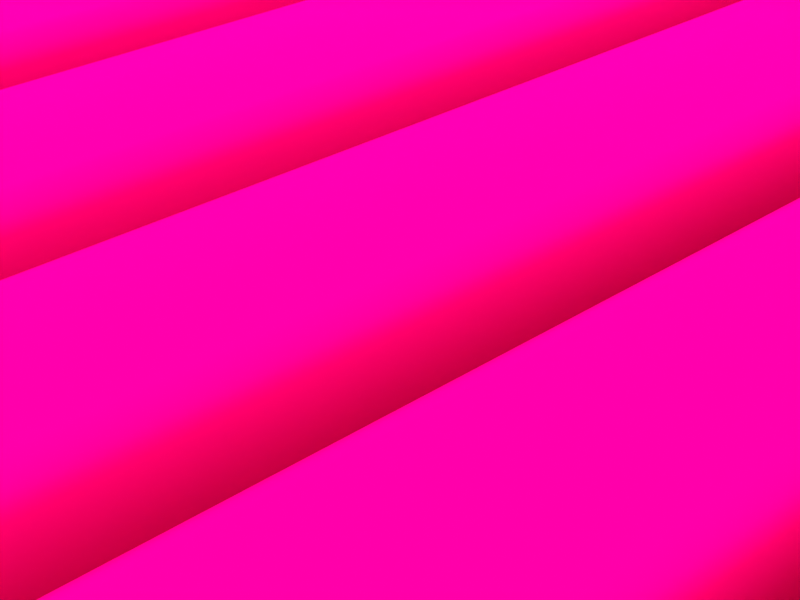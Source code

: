 # Source: NonWovenPipes.blend  (saved by Blender 4.2.12; exported with 4.5.12 LTS)
import bpy
from mathutils import Matrix  # noqa: F401  (used for matrix-valued properties, if any)

bpy.ops.wm.read_factory_settings(use_empty=True)
scene = bpy.context.scene
scene.name = 'Scene'

# ---- collections
col_collection = bpy.data.collections.new('Collection'); scene.collection.children.link(col_collection)
col_cam_light = bpy.data.collections.new('cam light'); scene.collection.children.link(col_cam_light)

# ---- images (referenced by path relative to the original .blend; pixels are not part of the script)
import os
ASSET_DIR = os.environ.get("B2B_ASSET_DIR", "")  # directory of the original .blend (textures are referenced by path, not embedded)
HERE = os.path.dirname(os.path.abspath(__file__))  # packed textures are extracted next to this script under _unpacked/

def load_image(name, relpath, width, height, colorspace="sRGB"):
    """Load a texture the original file referenced (path relative to the .blend, or extracted next to this script)."""
    p = next((c for c in (os.path.join(HERE, relpath), os.path.join(ASSET_DIR, relpath)) if relpath and os.path.exists(c)), "")
    if p:
        img = bpy.data.images.load(p, check_existing=True)
        img.name = name
    else:  # same state as the original file: an image datablock whose file is absent (Cycles renders it pink)
        img = bpy.data.images.new(name, width, height)
        img.source = "FILE"
        img.filepath = "//" + (relpath or name)
    img.colorspace_settings.name = colorspace
    return img
img_artist_workshop_4k_hdr = load_image('artist_workshop_4k.hdr', 'artist_workshop_4k.hdr', 1024, 1024, 'Linear Rec.709')

# ---- materials (node trees are filled in below, after node groups)
mat_nowoven_2_way = bpy.data.materials.new('nowoven_2_way')
mat_weave_001 = bpy.data.materials.new('weave.001')
mat_staples_001 = bpy.data.materials.new('staples.001')

# ---- node groups
ng_2way_nonwoven_frame = bpy.data.node_groups.new('2way-nonwoven-frame', 'GeometryNodeTree')
_s = ng_2way_nonwoven_frame.interface.new_socket(name='Geometry', in_out='OUTPUT', socket_type='NodeSocketGeometry')
_s = ng_2way_nonwoven_frame.interface.new_socket(name='Geometry', in_out='INPUT', socket_type='NodeSocketGeometry')
_s = ng_2way_nonwoven_frame.interface.new_socket(name='X', in_out='INPUT', socket_type='NodeSocketInt')
_s.default_value = 7
_s.min_value = 1
_s.max_value = 10000
_s = ng_2way_nonwoven_frame.interface.new_socket(name='Y', in_out='INPUT', socket_type='NodeSocketInt')
_s.default_value = 10
_s.min_value = 1
_s.max_value = 10000
_s = ng_2way_nonwoven_frame.interface.new_socket(name='Z', in_out='INPUT', socket_type='NodeSocketInt')
_s.default_value = 6
_s.min_value = 1
_s.max_value = 10000
_s = ng_2way_nonwoven_frame.interface.new_socket(name='A', in_out='INPUT', socket_type='NodeSocketInt')
_s = ng_2way_nonwoven_frame.interface.new_socket(name='B', in_out='INPUT', socket_type='NodeSocketInt')
_s = ng_2way_nonwoven_frame.interface.new_socket(name='C', in_out='INPUT', socket_type='NodeSocketInt')
_s = ng_2way_nonwoven_frame.interface.new_socket(name='D1', in_out='INPUT', socket_type='NodeSocketInt')
_s = ng_2way_nonwoven_frame.interface.new_socket(name='D2', in_out='INPUT', socket_type='NodeSocketInt')
_s = ng_2way_nonwoven_frame.interface.new_socket(name='Input', in_out='INPUT', socket_type='NodeSocketFloat')
ng_2way_nonwoven_frame.is_modifier = True
_N = ng_2way_nonwoven_frame.nodes; _L = ng_2way_nonwoven_frame.links
n0 = _N.new('NodeGroupOutput'); n0.name = 'Group Output'; n0.location = (6808, -320)
n1 = _N.new('GeometryNodeMeshLine'); n1.name = 'Mesh Line'; n1.location = (-556, 44)
n1.inputs[3].default_value = (0.1, 0.0, 0.0)
n2 = _N.new('GeometryNodeInstanceOnPoints'); n2.name = 'Instance on Points'; n2.location = (-118, 20)
n3 = _N.new('GeometryNodeMeshLine'); n3.name = 'Mesh Line.001'; n3.location = (-560, -280)
n3.inputs[3].default_value = (0.0, 0.1, 0.0)
n4 = _N.new('GeometryNodeInstanceOnPoints'); n4.name = 'Instance on Points.001'; n4.location = (-113, -344)
n5 = _N.new('GeometryNodeJoinGeometry'); n5.name = 'Join Geometry'; n5.location = (3110, -100)
n6 = _N.new('GeometryNodeTransform'); n6.name = 'Transform Geometry'; n6.location = (107, -240)
n6.inputs[1].default_value = (0.0, 0.0, 0.1)
n7 = _N.new('GeometryNodeInstanceOnPoints'); n7.name = 'Instance on Points.002'; n7.location = (1240, -260)
n8 = _N.new('GeometryNodeMeshLine'); n8.name = 'Mesh Line.002'; n8.location = (980, -360)
n8.inputs[0].default_value = 2
n8.inputs[3].default_value = (0.0, 0.0, 0.1)
n9 = _N.new('GeometryNodeDeleteGeometry'); n9.name = 'Delete Geometry'; n9.location = (2540, -260)
n9.domain = 'INSTANCE'
n10 = _N.new('GeometryNodeInputIndex'); n10.name = 'Index'; n10.location = (680, -640)
n11 = _N.new('NodeGroupInput'); n11.name = 'Group Input'; n11.location = (-1080, -100)
n12 = _N.new('NodeGroupInput'); n12.name = 'Group Input.001'; n12.location = (560, -720)
n13 = _N.new('ShaderNodeMath'); n13.name = 'Math'; n13.location = (1120, -720)
n13.hide = True
n13.operation = 'FLOORED_MODULO'
n14 = _N.new('ShaderNodeMath'); n14.name = 'Math.001'; n14.location = (1120, -760)
n14.hide = True
n14.operation = 'DIVIDE'
n15 = _N.new('ShaderNodeMath'); n15.name = 'Math.002'; n15.location = (1280, -760)
n15.hide = True
n15.operation = 'FLOOR'
n16 = _N.new('FunctionNodeCompare'); n16.name = 'Compare'; n16.location = (2580, -720)
n16.operation = 'LESS_THAN'
n16.data_type = 'INT'
n17 = _N.new('ShaderNodeMath'); n17.name = 'Math.003'; n17.location = (2400, -720)
n17.hide = True
n17.operation = 'FLOORED_MODULO'
n18 = _N.new('ShaderNodeMath'); n18.name = 'Math.004'; n18.location = (1680, -840)
n18.hide = True
n19 = _N.new('ShaderNodeMath'); n19.name = 'Math.005'; n19.location = (1900, -760)
n19.hide = True
n19.operation = 'MULTIPLY'
n20 = _N.new('ShaderNodeMath'); n20.name = 'Math.006'; n20.location = (2240, -720)
n20.hide = True
n21 = _N.new('GeometryNodeJoinGeometry'); n21.name = 'Join Geometry.001'; n21.location = (590, -140)
n22 = _N.new('GeometryNodeMeshGrid'); n22.name = 'Grid'; n22.location = (-340, -720)
n23 = _N.new('GeometryNodeInstanceOnPoints'); n23.name = 'Instance on Points.003'; n23.location = (340, -720)
n24 = _N.new('GeometryNodeMeshLine'); n24.name = 'Mesh Line.003'; n24.location = (-100, -920)
n24.inputs[0].default_value = 1
n24.inputs[3].default_value = (0.0, 0.0, 0.1)
n25 = _N.new('GeometryNodeTransform'); n25.name = 'Transform Geometry.001'; n25.location = (120, -700)
n26 = _N.new('GeometryNodeInstanceOnPoints'); n26.name = 'Instance on Points.004'; n26.location = (970, 100)
n27 = _N.new('GeometryNodeMeshLine'); n27.name = 'Mesh Line.004'; n27.location = (-338, -901)
n27.inputs[3].default_value = (0.0, 0.0, 0.2)
n28 = _N.new('GeometryNodeRealizeInstances'); n28.name = 'Realize Instances'; n28.location = (960, -260)
n29 = _N.new('NodeGroupInput'); n29.name = 'Group Input.002'; n29.location = (-1020, -760)
n30 = _N.new('ShaderNodeMath'); n30.name = 'Math.008'; n30.location = (800, -820)
n30.hide = True
n30.operation = 'MULTIPLY'
n31 = _N.new('ShaderNodeMath'); n31.name = 'Math.009'; n31.location = (960, -800)
n31.hide = True
n31.operation = 'DIVIDE'
n32 = _N.new('ShaderNodeMath'); n32.name = 'Math.010'; n32.location = (1120, -800)
n32.hide = True
n32.operation = 'FLOOR'
n33 = _N.new('ShaderNodeMath'); n33.name = 'Math.007'; n33.location = (1660, -700)
n33.hide = True
n34 = _N.new('ShaderNodeMath'); n34.name = 'Math.012'; n34.location = (1400, -800)
n34.hide = True
n34.operation = 'MULTIPLY'
n35 = _N.new('ShaderNodeMath'); n35.name = 'Math.013'; n35.location = (1400, -880)
n35.hide = True
n35.operation = 'MULTIPLY'
n36 = _N.new('NodeReroute'); n36.name = 'Reroute'; n36.location = (1600, -880)
n36.width = 16
n36.socket_idname = 'NodeSocketInt'
n37 = _N.new('ShaderNodeMath'); n37.name = 'Math.014'; n37.location = (-780, -920)
n37.operation = 'MULTIPLY'
n37.inputs[1].default_value = 2.0
n38 = _N.new('ShaderNodeMath'); n38.name = 'Math.015'; n38.location = (-581, -920)
n38.mute = True
n38.operation = 'SUBTRACT'
n38.inputs[1].default_value = 1.0
n39 = _N.new('ShaderNodeCombineXYZ'); n39.name = 'Combine XYZ'; n39.location = (-300, -480)
n40 = _N.new('ShaderNodeMath'); n40.name = 'Math.016'; n40.location = (-720, -640)
n40.operation = 'DIVIDE'
n40.inputs[0].default_value = 1.0
n41 = _N.new('ShaderNodeMath'); n41.name = 'Math.017'; n41.location = (-580, -1080)
n41.operation = 'SUBTRACT'
n41.inputs[1].default_value = 1.0
n42 = _N.new('GeometryNodeRealizeInstances'); n42.name = 'Realize Instances.001'; n42.location = (3450, -20)
n43 = _N.new('GeometryNodeMergeByDistance'); n43.name = 'Merge by Distance'; n43.location = (3670, -20)
n44 = _N.new('GeometryNodeMeshToCurve'); n44.name = 'Mesh to Curve'; n44.location = (3850, -20)
n44.mute = True
n45 = _N.new('GeometryNodeCurveToMesh'); n45.name = 'Curve to Mesh'; n45.location = (4010, -240)
n45.mute = True
n45.inputs[3].default_value = True
n46 = _N.new('GeometryNodeCurvePrimitiveCircle'); n46.name = 'Curve Circle'; n46.location = (3200, -180)
n46.inputs[4].default_value = 0.005
n47 = _N.new('ShaderNodeMath'); n47.name = 'Math.018'; n47.location = (-780, -1120)
n47.operation = 'SUBTRACT'
n47.inputs[1].default_value = 1.0
n48 = _N.new('ShaderNodeMath'); n48.name = 'Math.019'; n48.location = (-780, -1280)
n48.operation = 'SUBTRACT'
n48.inputs[1].default_value = 1.0
n49 = _N.new('ShaderNodeMath'); n49.name = 'Math.020'; n49.location = (-580, -1240)
n49.hide = True
n49.operation = 'MULTIPLY'
n49.inputs[1].default_value = 0.1
n50 = _N.new('ShaderNodeMath'); n50.name = 'Math.021'; n50.location = (-580, -1340)
n50.hide = True
n50.operation = 'MULTIPLY'
n50.inputs[1].default_value = 0.1
n51 = _N.new('ShaderNodeCombineXYZ'); n51.name = 'Combine XYZ.001'; n51.location = (-320, -1240)
n52 = _N.new('ShaderNodeVectorMath'); n52.name = 'Vector Math'; n52.location = (-100, -1200)
n52.operation = 'SCALE'
n52.inputs[3].default_value = 0.5
n53 = _N.new('GeometryNodeInstanceOnPoints'); n53.name = 'Instance on Points.005'; n53.location = (4259, -265)
n54 = _N.new('GeometryNodeGeometryToInstance'); n54.name = 'Geometry to Instance'; n54.location = (3389, -685)
n55 = _N.new('GeometryNodeMeshCube'); n55.name = 'Cube'; n55.location = (2949, -845)
n56 = _N.new('GeometryNodeMeshCube'); n56.name = 'Cube.001'; n56.location = (2909, -565)
n57 = _N.new('GeometryNodeExtrudeMesh'); n57.name = 'Extrude Mesh'; n57.location = (3169, -825)
n57.inputs[3].default_value = 0.01
n58 = _N.new('GeometryNodeRealizeInstances'); n58.name = 'Realize Instances.002'; n58.location = (4439, -365)
n59 = _N.new('GeometryNodeExtrudeMesh'); n59.name = 'Extrude Mesh.001'; n59.location = (4799, -285)
n60 = _N.new('GeometryNodeSplitEdges'); n60.name = 'Split Edges'; n60.location = (4419, -665)
n61 = _N.new('GeometryNodeScaleElements'); n61.name = 'Scale Elements'; n61.location = (4619, -605)
n61.domain = 'EDGE'
n61.inputs[2].default_value = 0.0
n62 = _N.new('GeometryNodeMergeByDistance'); n62.name = 'Merge by Distance.001'; n62.location = (4799, -605)
n63 = _N.new('GeometryNodeProximity'); n63.name = 'Geometry Proximity'; n63.location = (4979, -565)
n63.target_element = 'POINTS'
n64 = _N.new('FunctionNodeCompare'); n64.name = 'Compare.002'; n64.location = (5179, -605)
n64.operation = 'LESS_THAN'
n64.inputs[1].default_value = 0.001
n65 = _N.new('GeometryNodeSubdivisionSurface'); n65.name = 'Subdivision Surface'; n65.location = (5699, -365)
n65.mute = True
n65.inputs[1].default_value = 2
n65.inputs[4].default_value = False
n66 = _N.new('GeometryNodeSetMaterial'); n66.name = 'Set Material'; n66.location = (6148, -365)
n66.inputs[2].default_value = mat_nowoven_2_way
n67 = _N.new('GeometryNodeMergeByDistance'); n67.name = 'Merge by Distance.002'; n67.location = (5239, -285)
n68 = _N.new('GeometryNodeDeleteGeometry'); n68.name = 'Delete Geometry.001'; n68.location = (5019, -285)
n68.domain = 'FACE'
n69 = _N.new('GeometryNodeMergeByDistance'); n69.name = 'Merge by Distance.003'; n69.location = (5928, -360)
n69.mute = True
n70 = _N.new('FunctionNodeCompare'); n70.name = 'Compare.003'; n70.location = (4590, -420)
n70.operation = 'LESS_THAN'
n70.inputs[1].default_value = 0.05
n71 = _N.new('GeometryNodeInstanceOnPoints'); n71.name = 'Instance on Points.006'; n71.location = (4310, -980)
n72 = _N.new('GeometryNodeMeshGrid'); n72.name = 'Grid.001'; n72.location = (3020, -1220)
n73 = _N.new('GeometryNodeMeshLine'); n73.name = 'Mesh Line.005'; n73.location = (3020, -1420)
n73.inputs[0].default_value = 3
n74 = _N.new('GeometryNodeInstanceOnPoints'); n74.name = 'Instance on Points.007'; n74.location = (3380, -1220)
n75 = _N.new('NodeGroupInput'); n75.name = 'Group Input.003'; n75.location = (2200, -1460)
n76 = _N.new('ShaderNodeCombineXYZ'); n76.name = 'Combine XYZ.002'; n76.location = (2840, -1360)
n77 = _N.new('ShaderNodeMath'); n77.name = 'Math.022'; n77.location = (2480, -1600)
n77.operation = 'MULTIPLY'
n77.inputs[1].default_value = 0.2
n78 = _N.new('ShaderNodeMath'); n78.name = 'Math.023'; n78.location = (2860, -1620)
n78.operation = 'MULTIPLY'
n78.inputs[1].default_value = -1.0
n79 = _N.new('ShaderNodeCombineXYZ'); n79.name = 'Combine XYZ.003'; n79.location = (2840, -1480)
n80 = _N.new('ShaderNodeMath'); n80.name = 'Math.024'; n80.location = (2500, -1200)
n80.operation = 'MULTIPLY'
n80.inputs[1].default_value = 0.2
n81 = _N.new('ShaderNodeMath'); n81.name = 'Math.025'; n81.location = (2500, -1380)
n81.operation = 'MULTIPLY'
n81.inputs[1].default_value = 0.2
n82 = _N.new('GeometryNodeRealizeInstances'); n82.name = 'Realize Instances.003'; n82.location = (4530, -980)
n83 = _N.new('ShaderNodeMath'); n83.name = 'Math.026'; n83.location = (2740, -1160)
n83.mute = True
n83.operation = 'SUBTRACT'
n83.inputs[1].default_value = 0.2
n84 = _N.new('ShaderNodeMath'); n84.name = 'Math.027'; n84.location = (2720, -1340)
n84.mute = True
n84.operation = 'SUBTRACT'
n84.inputs[1].default_value = 0.2
n85 = _N.new('GeometryNodeSetShadeSmooth'); n85.name = 'Set Shade Smooth'; n85.location = (6368, -360)
n86 = _N.new('NodeReroute'); n86.name = 'Reroute.001'; n86.location = (1260, -920)
n86.width = 16
n86.socket_idname = 'NodeSocketInt'
n87 = _N.new('NodeReroute'); n87.name = 'Reroute.002'; n87.location = (1260, -980)
n87.width = 16
n87.socket_idname = 'NodeSocketInt'
n88 = _N.new('ShaderNodeMath'); n88.name = 'Math.028'; n88.location = (1440, -760)
n88.hide = True
n88.operation = 'FLOORED_MODULO'
n89 = _N.new('ShaderNodeMath'); n89.name = 'Math.011'; n89.location = (1660, -760)
n89.hide = True
n90 = _N.new('ShaderNodeMath'); n90.name = 'Math.029'; n90.location = (3840, -780)
n90.operation = 'DIVIDE'
n90.inputs[1].default_value = 2.0
n91 = _N.new('ShaderNodeMath'); n91.name = 'Math.030'; n91.location = (3960, -560)
n91.operation = 'SUBTRACT'
n91.inputs[0].default_value = 0.05
n92 = _N.new('GeometryNodeInstanceOnPoints'); n92.name = 'Instance on Points.008'; n92.location = (5370, -560)
n93 = _N.new('GeometryNodeMeshIcoSphere'); n93.name = 'Ico Sphere'; n93.location = (5040, -820)
n93.inputs[0].default_value = 0.0075
n94 = _N.new('GeometryNodeJoinGeometry'); n94.name = 'Join Geometry.002'; n94.location = (5630, -580)
n95 = _N.new('GeometryNodeStoreNamedAttribute'); n95.name = 'Store Named Attribute'; n95.location = (327, -200)
n95.data_type = 'FLOAT_COLOR'
n95.inputs[2].default_value = 'c'
n95.inputs[3].default_value = (0.8, 0.25, 0.25, 1.0)
n96 = _N.new('GeometryNodeStoreNamedAttribute'); n96.name = 'Store Named Attribute.001'; n96.location = (140, 80)
n96.data_type = 'FLOAT_COLOR'
n96.inputs[2].default_value = 'c'
n96.inputs[3].default_value = (0.25, 0.8, 0.25, 1.0)
n97 = _N.new('GeometryNodeStoreNamedAttribute'); n97.name = 'Store Named Attribute.002'; n97.location = (1560, -240)
n97.data_type = 'FLOAT_COLOR'
n97.inputs[2].default_value = 'c'
n97.inputs[3].default_value = (0.8, 0.8, 0.25, 1.0)
n98 = _N.new('FunctionNodeBooleanMath'); n98.name = 'Boolean Math'; n98.location = (1700, -940)
n98.operation = 'NOT'
n99 = _N.new('ShaderNodeMath'); n99.name = 'Math.031'; n99.location = (940, -1140)
n99.label = 'i_y'
n99.hide = True
n99.operation = 'FLOORED_MODULO'
n100 = _N.new('FunctionNodeCompare'); n100.name = 'Compare.001'; n100.location = (1480, -1180)
n100.operation = 'LESS_THAN'
n100.data_type = 'INT'
n101 = _N.new('ShaderNodeMath'); n101.name = 'Math.033'; n101.location = (940, -1180)
n101.hide = True
n101.operation = 'DIVIDE'
n102 = _N.new('ShaderNodeMath'); n102.name = 'Math.034'; n102.location = (940, -1220)
n102.label = 'i_x'
n102.hide = True
n102.operation = 'FLOOR'
n103 = _N.new('ShaderNodeMath'); n103.name = 'Math.032'; n103.location = (1120, -1180)
n103.hide = True
n103.operation = 'MULTIPLY'
n104 = _N.new('ShaderNodeMath'); n104.name = 'Math.035'; n104.location = (1120, -1140)
n104.hide = True
n105 = _N.new('ShaderNodeMath'); n105.name = 'Math.036'; n105.location = (1120, -1220)
n105.hide = True
n106 = _N.new('ShaderNodeMath'); n106.name = 'Math.037'; n106.location = (1320, -1260)
n106.hide = True
n106.operation = 'FLOORED_MODULO'
n107 = _N.new('NodeReroute'); n107.name = 'Reroute.003'; n107.location = (880, -1140)
n107.width = 16
n107.socket_idname = 'NodeSocketInt'
n108 = _N.new('NodeReroute'); n108.name = 'Reroute.004'; n108.location = (1080, -1080)
n108.width = 16
n108.socket_idname = 'NodeSocketInt'
n109 = _N.new('NodeReroute'); n109.name = 'Reroute.005'; n109.location = (880, -1200)
n109.width = 16
n109.socket_idname = 'NodeSocketInt'
n110 = _N.new('NodeGroupInput'); n110.name = 'Group Input.004'; n110.location = (2360, -920)
n111 = _N.new('NodeReroute'); n111.name = 'Reroute.006'; n111.location = (2755, -947)
n111.width = 16
n111.socket_idname = 'NodeSocketFloat'
n112 = _N.new('GeometryNodeStoreNamedAttribute'); n112.name = 'Store Named Attribute.003'; n112.location = (6588, -320)
n112.mute = True
n112.data_type = 'FLOAT_COLOR'
n112.inputs[2].default_value = 'c'
n112.inputs[3].default_value = (0.05345, 0.05345, 0.05345, 1.0)
n113 = _N.new('GeometryNodeInputNamedAttribute'); n113.name = 'Named Attribute'; n113.location = (3985, -240)
n113.inputs[0].default_value = 'radius'
n114 = _N.new('GeometryNodeSwitch'); n114.name = 'Switch'; n114.location = (3985, -240)
n114.input_type = 'FLOAT'
n114.inputs[1].default_value = 1.0
_L.new(n1.outputs[0], n2.inputs[0])
_L.new(n3.outputs[0], n2.inputs[2])
_L.new(n26.outputs[0], n5.inputs[0])
_L.new(n3.outputs[0], n4.inputs[0])
_L.new(n1.outputs[0], n4.inputs[2])
_L.new(n8.outputs[0], n7.inputs[2])
_L.new(n97.outputs[0], n9.inputs[0])
_L.new(n11.outputs[1], n1.inputs[0])
_L.new(n11.outputs[2], n3.inputs[0])
_L.new(n10.outputs[0], n13.inputs[0])
_L.new(n10.outputs[0], n14.inputs[0])
_L.new(n14.outputs[0], n15.inputs[0])
_L.new(n13.outputs[0], n16.inputs[0])
_L.new(n17.outputs[0], n16.inputs[2])
_L.new(n36.outputs[0], n18.inputs[0])
_L.new(n18.outputs[0], n17.inputs[1])
_L.new(n36.outputs[0], n16.inputs[3])
_L.new(n9.outputs[0], n5.inputs[0])
_L.new(n20.outputs[0], n17.inputs[0])
_L.new(n12.outputs[2], n13.inputs[1])
_L.new(n12.outputs[6], n19.inputs[1])
_L.new(n33.outputs[0], n20.inputs[0])
_L.new(n19.outputs[0], n20.inputs[1])
_L.new(n96.outputs[0], n21.inputs[0])
_L.new(n95.outputs[0], n21.inputs[0])
_L.new(n28.outputs[0], n7.inputs[0])
_L.new(n22.outputs[0], n25.inputs[0])
_L.new(n24.outputs[0], n23.inputs[0])
_L.new(n25.outputs[0], n23.inputs[2])
_L.new(n21.outputs[0], n26.inputs[2])
_L.new(n27.outputs[0], n26.inputs[0])
_L.new(n23.outputs[0], n28.inputs[0])
_L.new(n29.outputs[1], n22.inputs[2])
_L.new(n29.outputs[2], n22.inputs[3])
_L.new(n12.outputs[1], n30.inputs[0])
_L.new(n12.outputs[2], n30.inputs[1])
_L.new(n10.outputs[0], n31.inputs[0])
_L.new(n31.outputs[0], n32.inputs[0])
_L.new(n30.outputs[0], n31.inputs[1])
_L.new(n13.outputs[0], n33.inputs[0])
_L.new(n86.outputs[0], n34.inputs[1])
_L.new(n32.outputs[0], n35.inputs[0])
_L.new(n87.outputs[0], n35.inputs[1])
_L.new(n35.outputs[0], n33.inputs[1])
_L.new(n12.outputs[4], n36.inputs[0])
_L.new(n12.outputs[5], n18.inputs[1])
_L.new(n29.outputs[3], n27.inputs[0])
_L.new(n29.outputs[3], n37.inputs[0])
_L.new(n37.outputs[0], n38.inputs[0])
_L.new(n38.outputs[0], n41.inputs[0])
_L.new(n41.outputs[0], n40.inputs[1])
_L.new(n40.outputs[0], n39.inputs[2])
_L.new(n5.outputs[0], n42.inputs[0])
_L.new(n42.outputs[0], n43.inputs[0])
_L.new(n43.outputs[0], n44.inputs[0])
_L.new(n44.outputs[0], n45.inputs[0])
_L.new(n46.outputs[0], n45.inputs[1])
_L.new(n29.outputs[1], n47.inputs[0])
_L.new(n29.outputs[2], n48.inputs[0])
_L.new(n47.outputs[0], n49.inputs[0])
_L.new(n48.outputs[0], n50.inputs[0])
_L.new(n49.outputs[0], n22.inputs[0])
_L.new(n50.outputs[0], n22.inputs[1])
_L.new(n49.outputs[0], n51.inputs[0])
_L.new(n50.outputs[0], n51.inputs[1])
_L.new(n52.outputs[0], n25.inputs[1])
_L.new(n51.outputs[0], n52.inputs[0])
_L.new(n57.outputs[0], n54.inputs[0])
_L.new(n111.outputs[0], n55.inputs[0])
_L.new(n56.outputs[0], n54.inputs[0])
_L.new(n55.outputs[0], n57.inputs[0])
_L.new(n56.outputs[0], n53.inputs[2])
_L.new(n53.outputs[0], n58.inputs[0])
_L.new(n58.outputs[0], n59.inputs[0])
_L.new(n60.outputs[0], n61.inputs[0])
_L.new(n61.outputs[0], n62.inputs[0])
_L.new(n62.outputs[0], n63.inputs[0])
_L.new(n63.outputs[1], n64.inputs[0])
_L.new(n67.outputs[0], n65.inputs[0])
_L.new(n69.outputs[0], n66.inputs[0])
_L.new(n68.outputs[0], n67.inputs[0])
_L.new(n59.outputs[0], n68.inputs[0])
_L.new(n45.outputs[0], n53.inputs[0])
_L.new(n64.outputs[0], n68.inputs[1])
_L.new(n65.outputs[0], n69.inputs[0])
_L.new(n63.outputs[1], n70.inputs[0])
_L.new(n45.outputs[0], n71.inputs[2])
_L.new(n72.outputs[0], n74.inputs[0])
_L.new(n73.outputs[0], n74.inputs[2])
_L.new(n74.outputs[0], n71.inputs[0])
_L.new(n75.outputs[3], n77.inputs[0])
_L.new(n77.outputs[0], n78.inputs[0])
_L.new(n78.outputs[0], n76.inputs[2])
_L.new(n76.outputs[0], n73.inputs[2])
_L.new(n77.outputs[0], n79.inputs[2])
_L.new(n79.outputs[0], n73.inputs[3])
_L.new(n75.outputs[1], n80.inputs[0])
_L.new(n83.outputs[0], n72.inputs[0])
_L.new(n75.outputs[2], n81.inputs[0])
_L.new(n84.outputs[0], n72.inputs[1])
_L.new(n71.outputs[0], n82.inputs[0])
_L.new(n80.outputs[0], n83.inputs[0])
_L.new(n81.outputs[0], n84.inputs[0])
_L.new(n82.outputs[0], n60.inputs[0])
_L.new(n66.outputs[0], n85.inputs[0])
_L.new(n12.outputs[7], n86.inputs[0])
_L.new(n12.outputs[8], n87.inputs[0])
_L.new(n12.outputs[2], n14.inputs[1])
_L.new(n15.outputs[0], n88.inputs[0])
_L.new(n12.outputs[1], n88.inputs[1])
_L.new(n89.outputs[0], n19.inputs[0])
_L.new(n88.outputs[0], n89.inputs[0])
_L.new(n34.outputs[0], n89.inputs[1])
_L.new(n32.outputs[0], n34.inputs[0])
_L.new(n111.outputs[0], n56.inputs[0])
_L.new(n111.outputs[0], n90.inputs[0])
_L.new(n90.outputs[0], n91.inputs[1])
_L.new(n91.outputs[0], n59.inputs[3])
_L.new(n62.outputs[0], n92.inputs[0])
_L.new(n93.outputs[0], n92.inputs[2])
_L.new(n92.outputs[0], n94.inputs[0])
_L.new(n59.outputs[0], n94.inputs[0])
_L.new(n70.outputs[0], n59.inputs[1])
_L.new(n7.outputs[0], n97.inputs[0])
_L.new(n4.outputs[0], n6.inputs[0])
_L.new(n2.outputs[0], n96.inputs[0])
_L.new(n6.outputs[0], n95.inputs[0])
_L.new(n107.outputs[0], n99.inputs[0])
_L.new(n109.outputs[0], n99.inputs[1])
_L.new(n107.outputs[0], n101.inputs[0])
_L.new(n101.outputs[0], n102.inputs[0])
_L.new(n109.outputs[0], n101.inputs[1])
_L.new(n99.outputs[0], n103.inputs[0])
_L.new(n12.outputs[6], n103.inputs[1])
_L.new(n108.outputs[0], n104.inputs[0])
_L.new(n12.outputs[5], n104.inputs[1])
_L.new(n103.outputs[0], n105.inputs[0])
_L.new(n102.outputs[0], n105.inputs[1])
_L.new(n105.outputs[0], n106.inputs[0])
_L.new(n104.outputs[0], n106.inputs[1])
_L.new(n106.outputs[0], n100.inputs[2])
_L.new(n108.outputs[0], n100.inputs[3])
_L.new(n10.outputs[0], n107.inputs[0])
_L.new(n12.outputs[4], n108.inputs[0])
_L.new(n12.outputs[2], n109.inputs[0])
_L.new(n112.outputs[0], n0.inputs[0])
_L.new(n100.outputs[0], n9.inputs[1])
_L.new(n110.outputs[9], n111.inputs[0])
_L.new(n85.outputs[0], n112.inputs[0])
_L.new(n113.outputs[1], n114.inputs[0])
_L.new(n113.outputs[0], n114.inputs[2])
_L.new(n114.outputs[0], n45.inputs[2])
n0.is_active_output = True
ng_abc_mask_warp_001 = bpy.data.node_groups.new('ABC_MASK_WARP.001', 'GeometryNodeTree')
_s = ng_abc_mask_warp_001.interface.new_socket(name='Result', in_out='OUTPUT', socket_type='NodeSocketBool')
_s = ng_abc_mask_warp_001.interface.new_socket(name='Value', in_out='OUTPUT', socket_type='NodeSocketFloat')
_s = ng_abc_mask_warp_001.interface.new_socket(name='N_x', in_out='INPUT', socket_type='NodeSocketInt')
_s = ng_abc_mask_warp_001.interface.new_socket(name='N_y', in_out='INPUT', socket_type='NodeSocketInt')
_s = ng_abc_mask_warp_001.interface.new_socket(name='A', in_out='INPUT', socket_type='NodeSocketInt')
_s = ng_abc_mask_warp_001.interface.new_socket(name='B', in_out='INPUT', socket_type='NodeSocketInt')
_s = ng_abc_mask_warp_001.interface.new_socket(name='C', in_out='INPUT', socket_type='NodeSocketInt')
_N = ng_abc_mask_warp_001.nodes; _L = ng_abc_mask_warp_001.links
n0 = _N.new('NodeFrame'); n0.name = 'Frame'; n0.location = (-190, 265)
n0.label = 'X'
n0.width = 200
n1 = _N.new('NodeFrame'); n1.name = 'Frame.001'; n1.location = (-190, 105)
n1.label = 'Y'
n1.width = 200
n2 = _N.new('NodeGroupOutput'); n2.name = 'Group Output'; n2.location = (540, 60)
n3 = _N.new('ShaderNodeMath'); n3.name = 'Math.017'; n3.location = (180, 60)
n3.hide = True
n3.operation = 'MULTIPLY'
n4 = _N.new('ShaderNodeMath'); n4.name = 'Math.019'; n4.location = (180, 20)
n4.hide = True
n5 = _N.new('ShaderNodeMath'); n5.name = 'Math.018'; n5.location = (360, 100)
n5.hide = True
n5.operation = 'MODULO'
n6 = _N.new('FunctionNodeCompare'); n6.name = 'Compare'; n6.location = (360, 40)
n6.hide = True
n6.operation = 'GREATER_EQUAL'
n6.inputs[6].default_value = (0.0, 0.0, 0.0, 0.0)
n6.inputs[7].default_value = (0.0, 0.0, 0.0, 0.0)
n7 = _N.new('ShaderNodeMath'); n7.name = 'Math.016'; n7.location = (180, 120)
n7.hide = True
n8 = _N.new('ShaderNodeMath'); n8.name = 'Math.012'; n8.location = (30, -45)
n8.hide = True
n8.operation = 'FLOORED_MODULO'
n9 = _N.new('ShaderNodeMath'); n9.name = 'Math.013'; n9.location = (30, -45)
n9.hide = True
n9.operation = 'DIVIDE'
n10 = _N.new('ShaderNodeMath'); n10.name = 'Math.015'; n10.location = (30, -85)
n10.hide = True
n10.operation = 'FLOOR'
n11 = _N.new('NodeGroupInput'); n11.name = 'Group Input'; n11.location = (-560, 60)
n12 = _N.new('NodeReroute'); n12.name = 'Reroute'; n12.location = (-282, 165)
n12.width = 16
n12.socket_idname = 'NodeSocketInt'
n13 = _N.new('GeometryNodeInputIndex'); n13.name = 'Index'; n13.location = (-540, 260)
n8.parent = n0
n9.parent = n1
n10.parent = n1
_L.new(n3.outputs[0], n7.inputs[1])
_L.new(n4.outputs[0], n5.inputs[1])
_L.new(n10.outputs[0], n3.inputs[1])
_L.new(n8.outputs[0], n7.inputs[0])
_L.new(n7.outputs[0], n5.inputs[0])
_L.new(n9.outputs[0], n10.inputs[0])
_L.new(n12.outputs[0], n8.inputs[0])
_L.new(n12.outputs[0], n9.inputs[0])
_L.new(n5.outputs[0], n6.inputs[0])
_L.new(n6.outputs[0], n2.inputs[0])
_L.new(n11.outputs[4], n3.inputs[0])
_L.new(n11.outputs[2], n4.inputs[0])
_L.new(n11.outputs[3], n4.inputs[1])
_L.new(n11.outputs[2], n6.inputs[1])
_L.new(n13.outputs[0], n12.inputs[0])
_L.new(n11.outputs[0], n8.inputs[1])
_L.new(n11.outputs[0], n9.inputs[1])
_L.new(n5.outputs[0], n2.inputs[1])
n2.is_active_output = True
ng_abc_mask_weft_001 = bpy.data.node_groups.new('ABC_MASK_WEFT.001', 'GeometryNodeTree')
_s = ng_abc_mask_weft_001.interface.new_socket(name='Result', in_out='OUTPUT', socket_type='NodeSocketBool')
_s = ng_abc_mask_weft_001.interface.new_socket(name='Value', in_out='OUTPUT', socket_type='NodeSocketFloat')
_s = ng_abc_mask_weft_001.interface.new_socket(name='N_x', in_out='INPUT', socket_type='NodeSocketInt')
_s = ng_abc_mask_weft_001.interface.new_socket(name='N_y', in_out='INPUT', socket_type='NodeSocketInt')
_s = ng_abc_mask_weft_001.interface.new_socket(name='A', in_out='INPUT', socket_type='NodeSocketInt')
_s = ng_abc_mask_weft_001.interface.new_socket(name='B', in_out='INPUT', socket_type='NodeSocketInt')
_s = ng_abc_mask_weft_001.interface.new_socket(name='C', in_out='INPUT', socket_type='NodeSocketInt')
_N = ng_abc_mask_weft_001.nodes; _L = ng_abc_mask_weft_001.links
n0 = _N.new('NodeFrame'); n0.name = 'Frame'; n0.location = (-190, 265)
n0.label = 'X'
n0.width = 200
n1 = _N.new('NodeFrame'); n1.name = 'Frame.001'; n1.location = (-190, 105)
n1.label = 'Y'
n1.width = 200
n2 = _N.new('NodeGroupOutput'); n2.name = 'Group Output'; n2.location = (600, 60)
n3 = _N.new('ShaderNodeMath'); n3.name = 'Math.017'; n3.location = (180, 60)
n3.hide = True
n3.operation = 'MULTIPLY'
n4 = _N.new('ShaderNodeMath'); n4.name = 'Math.019'; n4.location = (180, 20)
n4.hide = True
n5 = _N.new('ShaderNodeMath'); n5.name = 'Math.018'; n5.location = (360, 100)
n5.hide = True
n5.operation = 'MODULO'
n6 = _N.new('FunctionNodeCompare'); n6.name = 'Compare'; n6.location = (360, 40)
n6.hide = True
n6.operation = 'GREATER_EQUAL'
n6.inputs[6].default_value = (0.0, 0.0, 0.0, 0.0)
n6.inputs[7].default_value = (0.0, 0.0, 0.0, 0.0)
n7 = _N.new('ShaderNodeMath'); n7.name = 'Math.016'; n7.location = (180, 120)
n7.hide = True
n8 = _N.new('ShaderNodeMath'); n8.name = 'Math.012'; n8.location = (30, -45)
n8.hide = True
n8.operation = 'MODULO'
n9 = _N.new('ShaderNodeMath'); n9.name = 'Math.014'; n9.location = (30, -85)
n9.hide = True
n9.operation = 'FLOOR'
n10 = _N.new('ShaderNodeMath'); n10.name = 'Math.013'; n10.location = (30, -45)
n10.hide = True
n10.operation = 'DIVIDE'
n11 = _N.new('ShaderNodeMath'); n11.name = 'Math.015'; n11.location = (30, -85)
n11.hide = True
n11.operation = 'FLOOR'
n12 = _N.new('NodeGroupInput'); n12.name = 'Group Input'; n12.location = (-560, 60)
n13 = _N.new('NodeReroute'); n13.name = 'Reroute'; n13.location = (-282, 165)
n13.width = 16
n13.socket_idname = 'NodeSocketInt'
n14 = _N.new('GeometryNodeInputIndex'); n14.name = 'Index'; n14.location = (-540, 260)
n8.parent = n0
n9.parent = n0
n10.parent = n1
n11.parent = n1
_L.new(n3.outputs[0], n7.inputs[1])
_L.new(n8.outputs[0], n9.inputs[0])
_L.new(n4.outputs[0], n5.inputs[1])
_L.new(n7.outputs[0], n5.inputs[0])
_L.new(n10.outputs[0], n11.inputs[0])
_L.new(n13.outputs[0], n8.inputs[0])
_L.new(n13.outputs[0], n10.inputs[0])
_L.new(n5.outputs[0], n6.inputs[0])
_L.new(n6.outputs[0], n2.inputs[0])
_L.new(n12.outputs[4], n3.inputs[0])
_L.new(n12.outputs[2], n4.inputs[0])
_L.new(n12.outputs[3], n4.inputs[1])
_L.new(n12.outputs[2], n6.inputs[1])
_L.new(n14.outputs[0], n13.inputs[0])
_L.new(n12.outputs[1], n8.inputs[1])
_L.new(n12.outputs[1], n10.inputs[1])
_L.new(n11.outputs[0], n7.inputs[0])
_L.new(n9.outputs[0], n3.inputs[1])
_L.new(n5.outputs[0], n2.inputs[1])
n2.is_active_output = True
ng_abcnonwoven_001 = bpy.data.node_groups.new('ABCNonWoven.001', 'GeometryNodeTree')
_s = ng_abcnonwoven_001.interface.new_socket(name='Geometry', in_out='OUTPUT', socket_type='NodeSocketGeometry')
_s = ng_abcnonwoven_001.interface.new_socket(name='x', in_out='INPUT', socket_type='NodeSocketInt')
_s.default_value = 10
_s.min_value = 1
_s.max_value = 10000
_s = ng_abcnonwoven_001.interface.new_socket(name='y', in_out='INPUT', socket_type='NodeSocketInt')
_s.default_value = 10
_s.min_value = 1
_s.max_value = 10000
_s = ng_abcnonwoven_001.interface.new_socket(name='A', in_out='INPUT', socket_type='NodeSocketInt')
_s.default_value = 32
_s = ng_abcnonwoven_001.interface.new_socket(name='B', in_out='INPUT', socket_type='NodeSocketInt')
_s.default_value = 32
_s = ng_abcnonwoven_001.interface.new_socket(name='C', in_out='INPUT', socket_type='NodeSocketInt')
_s.default_value = 32
_s = ng_abcnonwoven_001.interface.new_socket(name='Z', in_out='INPUT', socket_type='NodeSocketFloat')
_s.min_value = -1e+04
_s.max_value = 1e+04
_s = ng_abcnonwoven_001.interface.new_socket(name='Y', in_out='INPUT', socket_type='NodeSocketFloat')
_s.min_value = -1e+04
_s.max_value = 1e+04
ng_abcnonwoven_001.is_modifier = True
_N = ng_abcnonwoven_001.nodes; _L = ng_abcnonwoven_001.links
n0 = _N.new('NodeGroupOutput'); n0.name = 'Group Output'; n0.location = (4580, 100)
n1 = _N.new('GeometryNodeMeshLine'); n1.name = 'Mesh Line'; n1.location = (-786, 193)
n2 = _N.new('GeometryNodeInstanceOnPoints'); n2.name = 'Instance on Points'; n2.location = (-320, 163)
n3 = _N.new('GeometryNodeMeshLine'); n3.name = 'Mesh Line.001'; n3.location = (-788, -192)
n4 = _N.new('GeometryNodeInstanceOnPoints'); n4.name = 'Instance on Points.001'; n4.location = (-348, -218)
n5 = _N.new('GeometryNodeRealizeInstances'); n5.name = 'Realize Instances'; n5.location = (262, 71)
n6 = _N.new('NodeGroupInput'); n6.name = 'Group Input'; n6.location = (-1261, -60)
n7 = _N.new('NodeGroupInput'); n7.name = 'Group Input.001'; n7.location = (-140, -500)
n8 = _N.new('GeometryNodeSetPosition'); n8.name = 'Set Position'; n8.location = (-540, 200)
n9 = _N.new('GeometryNodeGroup'); n9.name = 'Group'; n9.location = (240, -400)
n9.width = 199
n9.node_tree = ng_abc_mask_warp_001
n10 = _N.new('GeometryNodeSetPosition'); n10.name = 'Set Position.001'; n10.location = (1486, 260)
n11 = _N.new('GeometryNodeRealizeInstances'); n11.name = 'Realize Instances.001'; n11.location = (260, -40)
n12 = _N.new('GeometryNodeSetPosition'); n12.name = 'Set Position.002'; n12.location = (1486, 20)
n13 = _N.new('GeometryNodeJoinGeometry'); n13.name = 'Join Geometry'; n13.location = (2146, 200)
n14 = _N.new('GeometryNodeMeshToCurve'); n14.name = 'Mesh to Curve'; n14.location = (2366, 140)
n15 = _N.new('GeometryNodeCurveToMesh'); n15.name = 'Curve to Mesh'; n15.location = (3240, 160)
n16 = _N.new('GeometryNodeCurvePrimitiveLine'); n16.name = 'Curve Line'; n16.location = (2580, 20)
n16.inputs[0].default_value = (-0.25, 0.0, 0.0)
n16.inputs[1].default_value = (0.25, 0.0, 0.0)
n17 = _N.new('GeometryNodeCurveSplineType'); n17.name = 'Set Spline Type'; n17.location = (2586, 160)
n17.spline_type = 'BEZIER'
n18 = _N.new('ShaderNodeCombineXYZ'); n18.name = 'Combine XYZ'; n18.location = (1480, -160)
n19 = _N.new('ShaderNodeMath'); n19.name = 'Math'; n19.location = (1280, -340)
n19.operation = 'MULTIPLY'
n19.inputs[1].default_value = -1.0
n20 = _N.new('ShaderNodeCombineXYZ'); n20.name = 'Combine XYZ.001'; n20.location = (1320, 120)
n21 = _N.new('GeometryNodeGroup'); n21.name = 'Group.001'; n21.location = (240, -640)
n21.width = 201
n21.node_tree = ng_abc_mask_weft_001
n22 = _N.new('ShaderNodeCombineXYZ'); n22.name = 'Combine XYZ.002'; n22.location = (-1020, -100)
n23 = _N.new('GeometryNodeStoreNamedAttribute'); n23.name = 'Store Named Attribute'; n23.location = (1706, 300)
n23.data_type = 'FLOAT_COLOR'
n23.inputs[2].default_value = 'c'
n23.inputs[3].default_value = (0.8, 0.2499, 0.2499, 1.0)
n24 = _N.new('GeometryNodeStoreNamedAttribute'); n24.name = 'Store Named Attribute.001'; n24.location = (1706, 100)
n24.data_type = 'FLOAT_COLOR'
n24.inputs[2].default_value = 'c'
n24.inputs[3].default_value = (0.25, 0.8, 0.25, 1.0)
n25 = _N.new('GeometryNodeSetMaterial'); n25.name = 'Set Material'; n25.location = (3680, 120)
n25.inputs[2].default_value = mat_weave_001
n26 = _N.new('ShaderNodeCombineXYZ'); n26.name = 'Combine XYZ.003'; n26.location = (-1000, -440)
n27 = _N.new('ShaderNodeCombineXYZ'); n27.name = 'Combine XYZ.004'; n27.location = (-1000, -300)
n28 = _N.new('GeometryNodeSetShadeSmooth'); n28.name = 'Set Shade Smooth'; n28.location = (3900, 120)
n28.inputs[2].default_value = False
n29 = _N.new('NodeReroute'); n29.name = 'Reroute'; n29.location = (1046, -320)
n29.width = 16
n29.socket_idname = 'NodeSocketFloat'
n30 = _N.new('ShaderNodeMath'); n30.name = 'Math.001'; n30.location = (80, -320)
n30.operation = 'MULTIPLY'
n30.inputs[1].default_value = 0.1
n31 = _N.new('GeometryNodeSetPosition'); n31.name = 'Set Position.003'; n31.location = (-568, -260)
n31.mute = True
n32 = _N.new('FunctionNodeBooleanMath'); n32.name = 'Boolean Math'; n32.location = (526, -80)
n32.operation = 'NOT'
n33 = _N.new('FunctionNodeBooleanMath'); n33.name = 'Boolean Math.001'; n33.location = (526, -240)
n33.operation = 'NOT'
n34 = _N.new('GeometryNodeCurveSetHandles'); n34.name = 'Set Handle Type'; n34.location = (2806, 180)
n35 = _N.new('GeometryNodeDeleteGeometry'); n35.name = 'Delete Geometry'; n35.location = (1980, -180)
n36 = _N.new('GeometryNodeInstanceOnPoints'); n36.name = 'Instance on Points.002'; n36.location = (2200, -200)
n37 = _N.new('GeometryNodeMeshCylinder'); n37.name = 'Cylinder'; n37.location = (1540, -420)
n37.inputs[3].default_value = 0.09
n37.inputs[4].default_value = 0.1
n38 = _N.new('GeometryNodeJoinGeometry'); n38.name = 'Join Geometry.001'; n38.location = (4360, 120)
n39 = _N.new('GeometryNodeSetMaterial'); n39.name = 'Set Material.001'; n39.location = (2440, -180)
n39.inputs[2].default_value = mat_staples_001
n40 = _N.new('GeometryNodeTransform'); n40.name = 'Transform Geometry'; n40.location = (1760, -360)
n40.inputs[1].default_value = (0.0, 0.0, -0.025)
n41 = _N.new('ShaderNodeMath'); n41.name = 'Math.002'; n41.location = (600, -560)
n41.hide = True
n41.operation = 'SINE'
n41.inputs[1].default_value = 0.1
n42 = _N.new('ShaderNodeMath'); n42.name = 'Math.003'; n42.location = (600, -480)
n42.hide = True
n42.operation = 'DIVIDE'
n43 = _N.new('ShaderNodeMath'); n43.name = 'Math.004'; n43.location = (600, -520)
n43.hide = True
n43.operation = 'MULTIPLY'
n43.inputs[1].default_value = 3.142
n44 = _N.new('ShaderNodeMath'); n44.name = 'Math.005'; n44.location = (600, -440)
n44.hide = True
n45 = _N.new('ShaderNodeMath'); n45.name = 'Math.006'; n45.location = (600, -600)
n45.hide = True
n45.operation = 'DIVIDE'
n45.inputs[1].default_value = 10.0
n46 = _N.new('ShaderNodeMath'); n46.name = 'Math.007'; n46.location = (600, -800)
n46.hide = True
n46.operation = 'SINE'
n46.inputs[1].default_value = 0.1
n47 = _N.new('ShaderNodeMath'); n47.name = 'Math.008'; n47.location = (600, -720)
n47.hide = True
n47.operation = 'DIVIDE'
n48 = _N.new('ShaderNodeMath'); n48.name = 'Math.009'; n48.location = (600, -760)
n48.hide = True
n48.operation = 'MULTIPLY'
n48.inputs[1].default_value = 3.142
n49 = _N.new('ShaderNodeMath'); n49.name = 'Math.010'; n49.location = (600, -680)
n49.hide = True
n50 = _N.new('ShaderNodeMath'); n50.name = 'Math.011'; n50.location = (600, -840)
n50.operation = 'DIVIDE'
n50.inputs[1].default_value = 10.0
n51 = _N.new('GeometryNodeStoreNamedAttribute'); n51.name = 'Store Named Attribute.002'; n51.location = (3460, 160)
n51.inputs[2].default_value = 't'
n52 = _N.new('GeometryNodeSplineParameter'); n52.name = 'Spline Parameter'; n52.location = (2800, -220)
n53 = _N.new('GeometryNodeCaptureAttribute'); n53.name = 'Capture Attribute'; n53.location = (2800, 60)
n53.capture_items.clear()
n54 = _N.new('GeometryNodeStoreNamedAttribute'); n54.name = 'Store Named Attribute.003'; n54.location = (1926, 320)
n54.inputs[2].default_value = 'i'
n55 = _N.new('GeometryNodeStoreNamedAttribute'); n55.name = 'Store Named Attribute.004'; n55.location = (1926, 120)
n55.inputs[2].default_value = 'i'
n56 = _N.new('GeometryNodeJoinGeometry'); n56.name = 'Join Geometry.002'; n56.location = (1980, -300)
n57 = _N.new('GeometryNodeMeshUVSphere'); n57.name = 'UV Sphere'; n57.location = (2000, -500)
n57.inputs[2].default_value = 0.08
n58 = _N.new('GeometryNodeInputNamedAttribute'); n58.name = 'Named Attribute'; n58.location = (3215, 160)
n58.inputs[0].default_value = 'radius'
n59 = _N.new('GeometryNodeSwitch'); n59.name = 'Switch'; n59.location = (3215, 160)
n59.input_type = 'FLOAT'
n59.inputs[1].default_value = 1.0
_L.new(n8.outputs[0], n2.inputs[0])
_L.new(n3.outputs[0], n2.inputs[2])
_L.new(n31.outputs[0], n4.inputs[0])
_L.new(n1.outputs[0], n4.inputs[2])
_L.new(n4.outputs[0], n5.inputs[0])
_L.new(n6.outputs[0], n1.inputs[0])
_L.new(n6.outputs[1], n3.inputs[0])
_L.new(n1.outputs[0], n8.inputs[0])
_L.new(n7.outputs[0], n9.inputs[0])
_L.new(n7.outputs[1], n9.inputs[1])
_L.new(n5.outputs[0], n10.inputs[0])
_L.new(n32.outputs[0], n10.inputs[1])
_L.new(n2.outputs[0], n11.inputs[0])
_L.new(n11.outputs[0], n12.inputs[0])
_L.new(n7.outputs[2], n9.inputs[2])
_L.new(n7.outputs[3], n9.inputs[3])
_L.new(n7.outputs[4], n9.inputs[4])
_L.new(n54.outputs[0], n13.inputs[0])
_L.new(n55.outputs[0], n13.inputs[0])
_L.new(n13.outputs[0], n14.inputs[0])
_L.new(n34.outputs[0], n15.inputs[0])
_L.new(n53.outputs[0], n15.inputs[1])
_L.new(n14.outputs[0], n17.inputs[0])
_L.new(n19.outputs[0], n18.inputs[2])
_L.new(n29.outputs[0], n20.inputs[2])
_L.new(n33.outputs[0], n12.inputs[1])
_L.new(n7.outputs[0], n21.inputs[0])
_L.new(n7.outputs[1], n21.inputs[1])
_L.new(n7.outputs[2], n21.inputs[2])
_L.new(n7.outputs[3], n21.inputs[3])
_L.new(n7.outputs[4], n21.inputs[4])
_L.new(n6.outputs[5], n22.inputs[2])
_L.new(n38.outputs[0], n0.inputs[0])
_L.new(n10.outputs[0], n23.inputs[0])
_L.new(n12.outputs[0], n24.inputs[0])
_L.new(n51.outputs[0], n25.inputs[0])
_L.new(n6.outputs[6], n26.inputs[1])
_L.new(n6.outputs[6], n27.inputs[0])
_L.new(n27.outputs[0], n1.inputs[3])
_L.new(n25.outputs[0], n28.inputs[0])
_L.new(n7.outputs[5], n30.inputs[0])
_L.new(n26.outputs[0], n3.inputs[3])
_L.new(n3.outputs[0], n31.inputs[0])
_L.new(n22.outputs[0], n31.inputs[3])
_L.new(n9.outputs[0], n32.inputs[0])
_L.new(n21.outputs[0], n33.inputs[0])
_L.new(n17.outputs[0], n34.inputs[0])
_L.new(n20.outputs[0], n10.inputs[3])
_L.new(n18.outputs[0], n12.inputs[3])
_L.new(n5.outputs[0], n35.inputs[0])
_L.new(n32.outputs[0], n35.inputs[1])
_L.new(n35.outputs[0], n36.inputs[0])
_L.new(n56.outputs[0], n36.inputs[2])
_L.new(n28.outputs[0], n38.inputs[0])
_L.new(n39.outputs[0], n38.inputs[0])
_L.new(n36.outputs[0], n39.inputs[0])
_L.new(n37.outputs[0], n40.inputs[0])
_L.new(n44.outputs[0], n42.inputs[0])
_L.new(n7.outputs[2], n42.inputs[1])
_L.new(n42.outputs[0], n43.inputs[0])
_L.new(n43.outputs[0], n41.inputs[0])
_L.new(n45.outputs[0], n29.inputs[0])
_L.new(n9.outputs[1], n44.inputs[0])
_L.new(n41.outputs[0], n45.inputs[0])
_L.new(n49.outputs[0], n47.inputs[0])
_L.new(n7.outputs[2], n47.inputs[1])
_L.new(n47.outputs[0], n48.inputs[0])
_L.new(n48.outputs[0], n46.inputs[0])
_L.new(n46.outputs[0], n50.inputs[0])
_L.new(n21.outputs[1], n49.inputs[0])
_L.new(n50.outputs[0], n19.inputs[0])
_L.new(n15.outputs[0], n51.inputs[0])
_L.new(n16.outputs[0], n53.inputs[0])
_L.new(n52.outputs[0], n53.inputs[1])
_L.new(n53.outputs[1], n51.inputs[3])
_L.new(n23.outputs[0], n54.inputs[0])
_L.new(n9.outputs[1], n54.inputs[3])
_L.new(n24.outputs[0], n55.inputs[0])
_L.new(n21.outputs[1], n55.inputs[3])
_L.new(n40.outputs[0], n56.inputs[0])
_L.new(n57.outputs[0], n56.inputs[0])
_L.new(n58.outputs[1], n59.inputs[0])
_L.new(n58.outputs[0], n59.inputs[2])
_L.new(n59.outputs[0], n15.inputs[2])
n0.is_active_output = True
ng_smooth_by_angle = bpy.data.node_groups.new('Smooth by Angle', 'GeometryNodeTree')
_s = ng_smooth_by_angle.interface.new_socket(name='Mesh', in_out='OUTPUT', socket_type='NodeSocketGeometry')
_s = ng_smooth_by_angle.interface.new_socket(name='Mesh', in_out='INPUT', socket_type='NodeSocketGeometry')
_s = ng_smooth_by_angle.interface.new_socket(name='Angle', in_out='INPUT', socket_type='NodeSocketFloat')
_s.subtype = 'ANGLE'
_s.default_value = 0.5236
_s.min_value = 0.0
_s.max_value = 3.142
_s.description = 'Maximum face angle for smooth edges'
_s = ng_smooth_by_angle.interface.new_socket(name='Ignore Sharpness', in_out='INPUT', socket_type='NodeSocketBool')
_s.force_non_field = True
ng_smooth_by_angle.is_modifier = True
_N = ng_smooth_by_angle.nodes; _L = ng_smooth_by_angle.links
n0 = _N.new('GeometryNodeSetShadeSmooth'); n0.name = 'Set Shade Smooth'; n0.location = (120, -80)
n0.domain = 'EDGE'
n1 = _N.new('GeometryNodeSetShadeSmooth'); n1.name = 'Set Shade Smooth.001'; n1.location = (300, -80)
n2 = _N.new('NodeGroupOutput'); n2.name = 'Group Output'; n2.location = (480, -80)
n3 = _N.new('GeometryNodeInputMeshEdgeAngle'); n3.name = 'Edge Angle'; n3.location = (-440, -240)
n4 = _N.new('NodeGroupInput'); n4.name = 'Group Input'; n4.location = (-80, -80)
n5 = _N.new('GeometryNodeInputEdgeSmooth'); n5.name = 'Is Edge Smooth'; n5.location = (-260, -120)
n6 = _N.new('GeometryNodeInputShadeSmooth'); n6.name = 'Is Shade Smooth'; n6.location = (-440, -397)
n7 = _N.new('FunctionNodeCompare'); n7.name = 'Compare'; n7.location = (-260, -260)
n7.operation = 'LESS_EQUAL'
n7.inputs[6].default_value = (0.0, 0.0, 0.0, 0.0)
n7.inputs[7].default_value = (0.0, 0.0, 0.0, 0.0)
n8 = _N.new('FunctionNodeBooleanMath'); n8.name = 'Boolean Math.001'; n8.location = (-80, -260)
n9 = _N.new('NodeGroupInput'); n9.name = 'Group Input.001'; n9.location = (-440, -329)
n10 = _N.new('NodeGroupInput'); n10.name = 'Group Input.002'; n10.location = (-259, -189)
n11 = _N.new('FunctionNodeBooleanMath'); n11.name = 'Boolean Math'; n11.location = (-80, -149)
n11.operation = 'OR'
n12 = _N.new('FunctionNodeBooleanMath'); n12.name = 'Boolean Math.002'; n12.location = (-260, -380)
n12.operation = 'OR'
n13 = _N.new('NodeGroupInput'); n13.name = 'Group Input.003'; n13.location = (-440, -460)
_L.new(n3.outputs[0], n7.inputs[0])
_L.new(n1.outputs[0], n2.inputs[0])
_L.new(n9.outputs[1], n7.inputs[1])
_L.new(n7.outputs[0], n8.inputs[0])
_L.new(n4.outputs[0], n0.inputs[0])
_L.new(n0.outputs[0], n1.inputs[0])
_L.new(n8.outputs[0], n0.inputs[2])
_L.new(n10.outputs[2], n11.inputs[1])
_L.new(n5.outputs[0], n11.inputs[0])
_L.new(n11.outputs[0], n0.inputs[1])
_L.new(n13.outputs[2], n12.inputs[1])
_L.new(n6.outputs[0], n12.inputs[0])
_L.new(n12.outputs[0], n8.inputs[1])
n2.is_active_output = True

# ---- material node trees
mat_nowoven_2_way.use_nodes = True; mat_nowoven_2_way.node_tree.nodes.clear()
_N = mat_nowoven_2_way.node_tree.nodes; _L = mat_nowoven_2_way.node_tree.links
n0 = _N.new('ShaderNodeOutputMaterial'); n0.name = 'Material Output'; n0.location = (300, 300)
n1 = _N.new('ShaderNodeBsdfPrincipled'); n1.name = 'Principled BSDF'; n1.location = (0, 300)
n1.inputs[0].default_value = (0.8, 0.16, 0.16, 1.0)
n2 = _N.new('ShaderNodeAttribute'); n2.name = 'Attribute'; n2.location = (-480, 340)
n2.attribute_name = 'c'
_L.new(n1.outputs[0], n0.inputs[0])
n0.is_active_output = True
mat_weave_001.use_nodes = True; mat_weave_001.node_tree.nodes.clear()
_N = mat_weave_001.node_tree.nodes; _L = mat_weave_001.node_tree.links
n0 = _N.new('ShaderNodeBsdfPrincipled'); n0.name = 'Principled BSDF'; n0.location = (440, 300)
n0.inputs[2].default_value = 0.3187
n0.inputs[13].default_value = 0.1271
n1 = _N.new('ShaderNodeOutputMaterial'); n1.name = 'Material Output'; n1.location = (820, 280)
n2 = _N.new('ShaderNodeAttribute'); n2.name = 'Attribute'; n2.location = (-280, 300)
n2.attribute_name = 'c'
n3 = _N.new('ShaderNodeAttribute'); n3.name = 'Attribute.001'; n3.location = (-780, 140)
n3.attribute_name = 't'
n4 = _N.new('ShaderNodeMath'); n4.name = 'Math'; n4.location = (-560, 120)
n4.operation = 'PINGPONG'
n5 = _N.new('ShaderNodeValToRGB'); n5.name = 'Color Ramp'; n5.location = (-340, 120)
n5.color_ramp.interpolation = 'CONSTANT'
while len(n5.color_ramp.elements) > 1: n5.color_ramp.elements.remove(n5.color_ramp.elements[-1])
n5.color_ramp.elements[0].position = 0.0; n5.color_ramp.elements[0].color = (0.0, 0.0, 0.0, 1.0)
_e = n5.color_ramp.elements.new(0.03636); _e.color = (1.0, 1.0, 1.0, 1.0)
n6 = _N.new('ShaderNodeMix'); n6.name = 'Mix'; n6.location = (-60, 301)
n6.data_type = 'RGBA'
n6.blend_type = 'MULTIPLY'
n6.inputs[0].default_value = 1.0
n7 = _N.new('ShaderNodeAttribute'); n7.name = 'Attribute.002'; n7.location = (-440, -200)
n7.attribute_name = 'position'
n8 = _N.new('ShaderNodeSeparateXYZ'); n8.name = 'Separate XYZ'; n8.location = (-220, -160)
n9 = _N.new('ShaderNodeMix'); n9.name = 'Mix.001'; n9.location = (220, 300)
n9.data_type = 'RGBA'
n9.inputs[7].default_value = (0.0, 0.0, 0.0, 1.0)
n10 = _N.new('ShaderNodeMapRange'); n10.name = 'Map Range'; n10.location = (0, -20)
n10.inputs[1].default_value = -0.04
n10.inputs[2].default_value = 0.16
n10.inputs[3].default_value = 0.72
n10.inputs[4].default_value = 0.0
_L.new(n3.outputs[0], n4.inputs[0])
_L.new(n4.outputs[0], n5.inputs[0])
_L.new(n2.outputs[0], n6.inputs[2])
_L.new(n2.outputs[0], n6.inputs[6])
_L.new(n9.outputs[2], n0.inputs[0])
_L.new(n5.outputs[0], n6.inputs[7])
_L.new(n7.outputs[1], n8.inputs[0])
_L.new(n6.outputs[2], n9.inputs[6])
_L.new(n10.outputs[0], n9.inputs[0])
_L.new(n8.outputs[2], n10.inputs[0])
_L.new(n0.outputs[0], n1.inputs[0])
n1.is_active_output = True
mat_staples_001.use_nodes = True; mat_staples_001.node_tree.nodes.clear()
_N = mat_staples_001.node_tree.nodes; _L = mat_staples_001.node_tree.links
n0 = _N.new('ShaderNodeBsdfPrincipled'); n0.name = 'Principled BSDF'; n0.location = (10, 300)
n0.inputs[0].default_value = (0.2699, 0.2699, 0.2699, 1.0)
n0.inputs[1].default_value = 1.0
n0.inputs[2].default_value = 0.1909
n1 = _N.new('ShaderNodeOutputMaterial'); n1.name = 'Material Output'; n1.location = (300, 300)
_L.new(n0.outputs[0], n1.inputs[0])
n1.is_active_output = True

# ---- world
world_world = bpy.data.worlds.new('World'); scene.world = world_world
world_world.use_nodes = True; world_world.node_tree.nodes.clear()
_N = world_world.node_tree.nodes; _L = world_world.node_tree.links
n0 = _N.new('ShaderNodeOutputWorld'); n0.name = 'World Output'; n0.location = (920, 320)
n1 = _N.new('ShaderNodeBackground'); n1.name = 'Background'; n1.location = (10, 300)
n1.inputs[1].default_value = 2.0
n2 = _N.new('ShaderNodeBackground'); n2.name = 'Background.001'; n2.location = (0, 140)
n2.inputs[0].default_value = (1.0, 1.0, 1.0, 1.0)
n3 = _N.new('ShaderNodeLightPath'); n3.name = 'Light Path'; n3.location = (20, 20)
n4 = _N.new('ShaderNodeMixShader'); n4.name = 'Mix Shader'; n4.location = (680, 220)
n5 = _N.new('ShaderNodeTexCoord'); n5.name = 'Texture Coordinate'; n5.location = (280, -80)
n6 = _N.new('ShaderNodeSeparateXYZ'); n6.name = 'Separate XYZ'; n6.location = (400, 280)
n7 = _N.new('ShaderNodeTexEnvironment'); n7.name = 'Environment Texture'; n7.location = (-320, 220)
n7.image = img_artist_workshop_4k_hdr
_L.new(n5.outputs[3], n6.inputs[0])
_L.new(n7.outputs[0], n1.inputs[0])
_L.new(n4.outputs[0], n0.inputs[0])
_L.new(n1.outputs[0], n4.inputs[1])
_L.new(n2.outputs[0], n4.inputs[2])
_L.new(n3.outputs[0], n4.inputs[0])
n0.is_active_output = True
world_world.color = (0.05088, 0.05088, 0.05088)
world_world.use_sun_shadow = False
world_world.sun_shadow_jitter_overblur = 0.0

# ---- cameras
cam_camera_002 = bpy.data.cameras.new('Camera.002')
cam_camera_002.type = 'ORTHO'
cam_camera_002.ortho_scale = 1.22
cam_camera_002.show_background_images = True
cam_camera_003 = bpy.data.cameras.new('Camera.003')
cam_camera_003.ortho_scale = 1.22
cam_camera_003.show_background_images = True
cam_camera_001 = bpy.data.cameras.new('Camera.001')
cam_camera_001.type = 'ORTHO'

# ---- meshes
me_plane = bpy.data.meshes.new('Plane')
me_plane.from_pydata([(-1.0, -1.0, 0.0), (1.0, -1.0, 0.0), (-1.0, 1.0, 0.0), (1.0, 1.0, 0.0)], [], [(0, 1, 3, 2)])
_uv = me_plane.uv_layers.new(name='UVMap')
_uv.uv.foreach_set('vector', [0.0, 0.0, 1.0, 0.0, 1.0, 1.0, 0.0, 1.0])
me_plane.materials.append(mat_nowoven_2_way)
me_plane.update()
me_plane_002 = bpy.data.meshes.new('Plane.002')
me_plane_002.from_pydata([(-1.0, -1.0, 0.0), (1.0, -1.0, 0.0), (-1.0, 1.0, 0.0), (1.0, 1.0, 0.0)], [], [(0, 1, 3, 2)])
_uv = me_plane_002.uv_layers.new(name='UVMap')
_uv.uv.foreach_set('vector', [0.0, 0.0, 1.0, 0.0, 1.0, 1.0, 0.0, 1.0])
me_plane_002.update()
me_plane_003 = bpy.data.meshes.new('Plane.003')
me_plane_003.from_pydata([(-1.0, -1.0, 0.0), (1.0, -1.0, 0.0), (-1.0, 1.0, 0.0), (1.0, 1.0, 0.0)], [], [(0, 1, 3, 2)])
_uv = me_plane_003.uv_layers.new(name='UVMap')
_uv.uv.foreach_set('vector', [0.0, 0.0, 1.0, 0.0, 1.0, 1.0, 0.0, 1.0])
me_plane_003.materials.append(mat_weave_001)
me_plane_003.materials.append(mat_staples_001)
me_plane_003.update()

# ---- objects
ob_plane = bpy.data.objects.new('Plane', me_plane)
ob_camera = bpy.data.objects.new('Camera', cam_camera_002)
ob_pers_side = bpy.data.objects.new('pers_side', cam_camera_003)
ob_plane_002 = bpy.data.objects.new('Plane.002', me_plane_002)
ob_plane_001 = bpy.data.objects.new('Plane.001', me_plane_003)
ob_ortho_top = bpy.data.objects.new('ortho_top', cam_camera_001)

# ---- transforms, parenting, visibility, modifiers, constraints
ob_plane.location = (0.0, 0.0, 0.0)
_m = ob_plane.modifiers.new('GeometryNodes', 'NODES')
_m.node_group = ng_2way_nonwoven_frame
_gi = [s.identifier for s in ng_2way_nonwoven_frame.interface.items_tree if s.item_type == 'SOCKET' and s.in_out == 'INPUT']
_m[_gi[1]] = 10  # X
_m[_gi[3]] = 3  # Z
_m[_gi[4]] = 7  # A
_m[_gi[5]] = 1  # B
_m[_gi[6]] = 3  # C
_m[_gi[9]] = 0.075  # Input
_m = ob_plane.modifiers.new('Solidify', 'SOLIDIFY')
_m = ob_plane.modifiers.new('Bevel', 'BEVEL')
_m.width = 0.01
_m.width_pct = 0.01
_m.segments = 4
ob_camera.location = (0.5119, 0.3696, 0.7595)
ob_camera.rotation_euler = (0.7961, 1.722e-08, -0.6479)
ob_pers_side.location = (0.0724, 0.09047, 0.7079)
ob_pers_side.rotation_euler = (0.9035, 5.346e-09, -0.6479)
ob_plane_002.location = (0.0, 0.0, -0.004348)
ob_plane_002.scale = (5.366, 5.366, 5.366)
ob_plane_001.location = (0.0, 0.0, 0.04226)
ob_plane_001.scale = (0.1846, 0.1846, 0.1846)
ob_plane_001.hide_render = True
_m = ob_plane_001.modifiers.new('GeometryNodes', 'NODES')
_m.node_group = ng_abcnonwoven_001
_gi = [s.identifier for s in ng_abcnonwoven_001.interface.items_tree if s.item_type == 'SOCKET' and s.in_out == 'INPUT']
_m[_gi[0]] = 31  # x
_m[_gi[1]] = 34  # y
_m[_gi[2]] = 7  # A
_m[_gi[3]] = 1  # B
_m[_gi[4]] = 3  # C
_m[_gi[5]] = 5.0  # Z
_m[_gi[6]] = 0.541  # Y
_m = ob_plane_001.modifiers.new('Solidify', 'SOLIDIFY')
_m.thickness = 0.034
_m = ob_plane_001.modifiers.new('Smooth by Angle', 'NODES')
_m.node_group = ng_smooth_by_angle
_gi = [s.identifier for s in ng_smooth_by_angle.interface.items_tree if s.item_type == 'SOCKET' and s.in_out == 'INPUT']
_m[_gi[2]] = True  # Ignore Sharpness
_m.show_group_selector = False
ob_ortho_top.location = (0.2638, 0.2545, 1.851)

# ---- collection membership
col_collection.objects.link(ob_plane)
col_collection.objects.link(ob_camera)
col_collection.objects.link(ob_pers_side)
col_collection.objects.link(ob_plane_002)
col_collection.objects.link(ob_plane_001)
col_cam_light.objects.link(ob_ortho_top)

# ---- scene / render settings (as saved in the file)
scene.camera = ob_pers_side
scene.frame_start = 1; scene.frame_end = 250; scene.frame_set(1)
scene.render.engine = 'CYCLES'
scene.render.resolution_x = 1440
scene.render.use_border = True
scene.cycles.sampling_pattern = 'TABULATED_SOBOL'
scene.cycles.adaptive_threshold = 0.1
scene.eevee.ray_tracing_options.trace_max_roughness = 0.0
scene.view_settings.look = 'Medium High Contrast'
scene.view_settings.view_transform = 'Standard'
bpy.context.view_layer.update()
